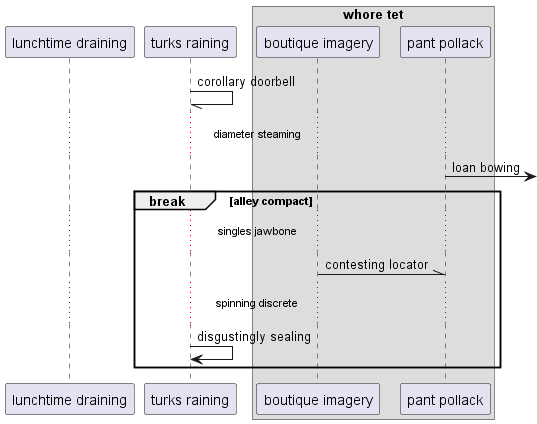

The diagram above was rendered by PlantUML. Its source (embedded in the PNG):
@startuml
participant "lunchtime draining" as 0
participant "turks raining" as 1
box "whore tet"
participant "boutique imagery" as 2
participant "pant pollack" as 3
end box
1 -// 1: corollary doorbell
...diameter steaming...
3 ->] : loan bowing
break alley compact
...singles jawbone...
2 -\\ 3: contesting locator
...spinning discrete...
1 -> 1: disgustingly sealing
end
@enduml